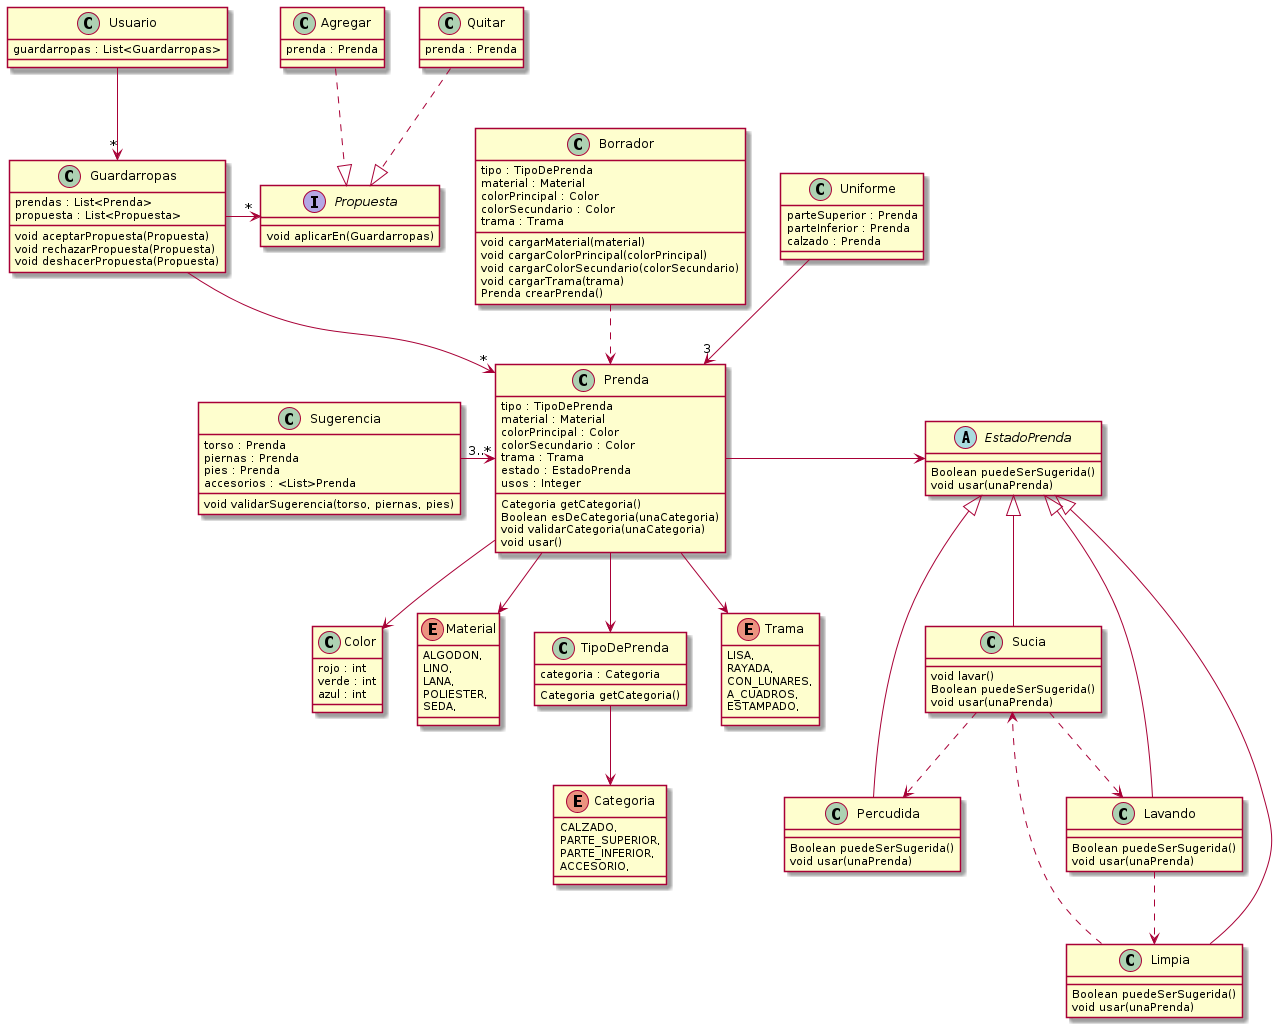

The diagram above was rendered by PlantUML. Its source (embedded in the PNG):
@startuml QMP5

class Prenda {
  tipo : TipoDePrenda
  material : Material
  colorPrincipal : Color
  colorSecundario : Color
  trama : Trama
  estado : EstadoPrenda
  usos : Integer

  Categoria getCategoria()
  Boolean esDeCategoria(unaCategoria)
  void validarCategoria(unaCategoria)
  void usar()
}


class Color {
  rojo : int
  verde : int
  azul : int 
}

enum Categoria {
  CALZADO,
  PARTE_SUPERIOR,
  PARTE_INFERIOR,
  ACCESORIO,
}

enum Material {
  ALGODON,
  LINO,
  LANA,
  POLIESTER,
  SEDA,
}

class TipoDePrenda {
  categoria : Categoria  
  
  Categoria getCategoria()
}

Prenda --> Material
Prenda --> TipoDePrenda
Prenda --> Color
TipoDePrenda --> Categoria
' Prenda conoce su Material
' Prenda --> "1" Categoria


enum Trama{
  LISA,
  RAYADA,
  CON_LUNARES,
  A_CUADROS,
  ESTAMPADO,
}

' Trama corresponde a la tela, eso quiere decir que
' corresponde al Material? De ser asi debemos agregarle comportamiento
' al enum de Material creo
' IMO: Hay que agregarlo directamente a la prenda como propiedad
Prenda --> Trama

' El borrador deberia ser una clase "parecida" a la Prenda, e
' incluso dentro de su constructor, podemos hacer las validaciones
' de los datos para crear a la prenda desde alli

class Borrador {
  tipo : TipoDePrenda
  material : Material
  colorPrincipal : Color
  colorSecundario : Color
  trama : Trama

  void cargarMaterial(material)
  void cargarColorPrincipal(colorPrincipal)
  void cargarColorSecundario(colorSecundario)
  void cargarTrama(trama)
  Prenda crearPrenda()
}

class Uniforme {
  parteSuperior : Prenda
  parteInferior : Prenda
  calzado : Prenda
}

Uniforme -->"3" Prenda
Borrador ..> Prenda


class Sugerencia {
  torso : Prenda
  piernas : Prenda
  pies : Prenda
  accesorios : <List>Prenda

  void validarSugerencia(torso, piernas, pies)

}


Sugerencia -> "3..*" Prenda


' Para la segunda parte usamos el patron State

abstract EstadoPrenda {
  Boolean puedeSerSugerida()
  void usar(unaPrenda)
}

class Sucia {
  void lavar()
  Boolean puedeSerSugerida()
  void usar(unaPrenda)
}

class Percudida {
  Boolean puedeSerSugerida()
  void usar(unaPrenda)
}

class Limpia {
  Boolean puedeSerSugerida()
  void usar(unaPrenda)
}

class Lavando {
  Boolean puedeSerSugerida()
  void usar(unaPrenda)
}
' No esta clara la transicion de estado que tiene el estado Lavando
' por lo que decidimos que mientras se esta lavando se pueda usar
' y cuando eso suceda, pasara a Limpia

EstadoPrenda <|-- Sucia
EstadoPrenda <|-- Percudida
EstadoPrenda <|-- Limpia
EstadoPrenda <|-- Lavando

Sucia ..> Percudida
Sucia ..> Lavando
Lavando ..> Limpia
Limpia ..> Sucia

Prenda -right-> EstadoPrenda

class Guardarropas {
  prendas : List<Prenda>
  propuesta : List<Propuesta>

  void aceptarPropuesta(Propuesta)
  void rechazarPropuesta(Propuesta)
  void deshacerPropuesta(Propuesta)
}

' Se consiguen las propuestas existentes con getPropuestas

class Usuario {
  guardarropas : List<Guardarropas>
}

interface Propuesta {
  void aplicarEn(Guardarropas)
}

class Agregar {
  prenda : Prenda
}

class Quitar {
  prenda : Prenda
}

Guardarropas --> "*" Prenda
Usuario --> "*" Guardarropas
Guardarropas -right-> "*" Propuesta

Agregar .down.|> Propuesta
Quitar .down.|> Propuesta

@enduml